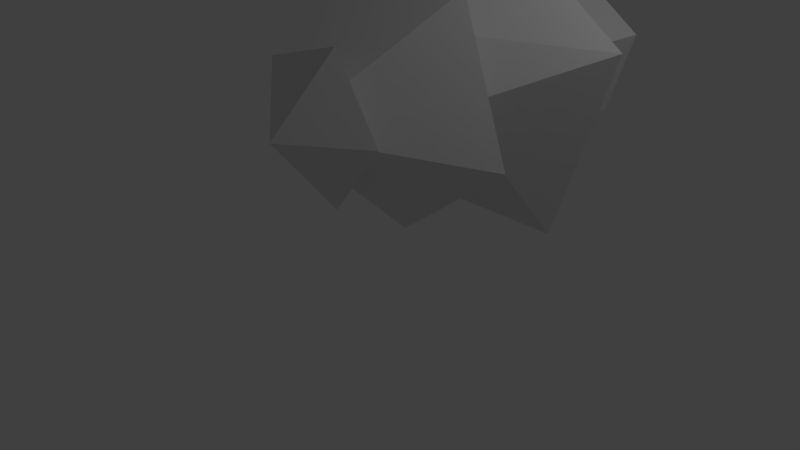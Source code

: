 # Source: tree.blend  (saved by Blender 2.72.0; exported with 4.5.12 LTS)
import bpy
from mathutils import Matrix  # noqa: F401  (used for matrix-valued properties, if any)

bpy.ops.wm.read_factory_settings(use_empty=True)
scene = bpy.context.scene
scene.name = 'Scene'

# ---- collections
col_collection_1 = bpy.data.collections.new('Collection 1'); scene.collection.children.link(col_collection_1)

# ---- world
world_world = bpy.data.worlds.new('World'); scene.world = world_world
world_world.color = (0.05088, 0.05088, 0.05088)
world_world.use_sun_shadow = False
world_world.sun_shadow_jitter_overblur = 0.0
world_world.cycles.sampling_method = 'MANUAL'
world_world.cycles.sample_map_resolution = 256

# ---- cameras
cam_camera = bpy.data.cameras.new('Camera')
cam_camera.clip_end = 100.0
cam_camera.lens = 35.0
cam_camera.sensor_width = 32.0
cam_camera.sensor_height = 18.0
cam_camera.ortho_scale = 7.314
cam_camera.dof.focus_distance = 0.0
cam_camera.dof.aperture_fstop = 128.0

# ---- lights
light_lamp = bpy.data.lights.new('Lamp', 'POINT')
light_lamp.transmission_factor = 0.0
light_lamp.cutoff_distance = 30.0
light_lamp.energy = 100.0
light_lamp.shadow_buffer_clip_start = 1.001
light_lamp.shadow_soft_size = 0.1
light_lamp.shadow_maximum_resolution = 0.006
light_lamp.use_absolute_resolution = True
light_lamp.cycles.use_multiple_importance_sampling = False

# ---- meshes
me_cylinder = bpy.data.meshes.new('Cylinder')
me_cylinder.from_pydata([(0.0, -2.84, -2.84), (-1.211e-08, -0.8397, -2.334), (0.9511, -2.84, -2.149), (0.4699, -0.8397, -1.993), (0.5878, -2.84, -1.031), (0.2904, -0.8397, -1.44), (-0.5878, -2.84, -1.031), (-0.2904, -0.8397, -1.44), (-0.9511, -2.84, -2.149), (-0.4699, -0.8397, -1.993), (-1.211e-08, -0.8397, -2.334), (0.4699, -0.8397, -1.993), (-0.2904, -0.8397, -1.44), (-0.4699, -0.8397, -1.993), (-1.211e-08, -0.8397, -2.334), (0.4699, -0.8397, -1.993), (0.2904, -0.8397, -1.44), (-0.2904, -0.8397, -1.44), (-0.4699, -0.8397, -1.993), (1.102e-07, -0.8393, -3.986), (2.041, -0.8393, -2.503), (1.261, -0.8393, -0.1044), (-1.261, -0.8393, -0.1044), (-2.041, -0.8393, -2.503), (0.1757, 0.4176, -2.665), (0.8384, 0.4176, -1.928), (0.3424, 0.4176, -1.07), (-0.6267, 0.4176, -1.276), (-0.7298, 0.4176, -2.262), (0.9367, 0.4176, -3.197), (1.58, 0.4176, -1.369), (0.0398, 0.4176, -0.1917), (-1.555, 0.4176, -1.293), (-1.001, 0.4176, -3.15), (0.2635, 1.634, -2.222), (0.4445, 1.634, -1.708), (0.0112, 1.634, -1.376), (-0.4376, 1.634, -1.686), (-0.2816, 1.634, -2.209), (0.336, 1.634, -2.734), (0.9542, 1.634, -1.797), (0.2537, 1.634, -0.9193), (-0.7974, 1.634, -1.314), (-0.7465, 1.634, -2.436), (0.0784, 2.322, -1.827)], [(11, 10), (10, 13), (10, 1), (7, 12), (17, 16), (14, 18), (11, 15)], [(0, 1, 3, 2), (2, 3, 5, 4), (4, 5, 7, 6), (8, 9, 1, 0), (6, 7, 9, 8), (0, 2, 4, 6, 8), (19, 23, 28, 24), (23, 22, 27, 28), (22, 21, 26, 27), (21, 20, 25, 26), (20, 19, 24, 25), (30, 31, 32, 33, 29), (40, 41, 42, 43, 39), (31, 36, 37, 32), (29, 34, 35, 30), (32, 37, 38, 33), (30, 35, 36, 31), (33, 38, 34, 29), (39, 43, 44), (43, 42, 44), (42, 41, 44), (41, 40, 44), (40, 39, 44), (20, 21, 22, 23, 19)])
_uv = me_cylinder.uv_layers.new(name='UVMap')
_uv.uv.foreach_set('vector', [0.2565, 0.5217, 0.2968, 0.5573, 0.2885, 0.57, 0.2397, 0.5474, 0.2397, 0.5474, 0.2885, 0.57, 0.2842, 0.5845, 0.231, 0.5767, 0.231, 0.5767, 0.2842, 0.5845, 0.2842, 0.5996, 0.231, 0.6074, 0.2397, 0.6367, 0.2885, 0.6141, 0.2968, 0.6268, 0.2565, 0.6624, 0.231, 0.6074, 0.2842, 0.5996, 0.2885, 0.6141, 0.2397, 0.6367, 0.1838, 0.592, 0.2018, 0.5673, 0.231, 0.5767, 0.231, 0.6074, 0.2018, 0.6168, 0.09681, 0.8947, 0.06129, 0.8897, 0.07737, 0.8692, 0.09146, 0.8692, 0.06129, 0.8897, 0.04556, 0.9219, 0.03103, 0.9003, 0.03538, 0.8869, 0.04556, 0.9219, 0.07136, 0.9469, 0.0463, 0.954, 0.0349, 0.9457, 0.07136, 0.9469, 0.103, 0.93, 0.1021, 0.9561, 0.09068, 0.9644, 0.103, 0.93, 0.09681, 0.8947, 0.1213, 0.9037, 0.1256, 0.9171, 0.1132, 0.9381, 0.07026, 0.9521, 0.04369, 0.9155, 0.07026, 0.8789, 0.1132, 0.8929, 0.1025, 0.9308, 0.07228, 0.9484, 0.04628, 0.9251, 0.06038, 0.8932, 0.0951, 0.8967, 0.07026, 0.9521, 0.03151, 0.9601, 0.02403, 0.9499, 0.04369, 0.9155, 0.1132, 0.8929, 0.1493, 0.9091, 0.1493, 0.9219, 0.1132, 0.9381, 0.04369, 0.9155, 0.02403, 0.8811, 0.03151, 0.8709, 0.07026, 0.8789, 0.1132, 0.9381, 0.109, 0.9775, 0.09686, 0.9814, 0.07026, 0.9521, 0.07026, 0.8789, 0.09686, 0.8496, 0.109, 0.8536, 0.1132, 0.8929, 0.0951, 0.8967, 0.06038, 0.8932, 0.08332, 0.8624, 0.06038, 0.8932, 0.04628, 0.9251, 0.02208, 0.8957, 0.04628, 0.9251, 0.07228, 0.9484, 0.03941, 0.9626, 0.07228, 0.9484, 0.1025, 0.9308, 0.1038, 0.9654, 0.1025, 0.9308, 0.0951, 0.8967, 0.1293, 0.9089, 0.103, 0.93, 0.07136, 0.9469, 0.04556, 0.9219, 0.06129, 0.8897, 0.09681, 0.8947])
me_cylinder.use_remesh_preserve_volume = False
me_cylinder.use_remesh_preserve_attributes = False
me_cylinder.use_mirror_vertex_groups = False
me_cylinder.update()

# ---- objects
ob_cylinder = bpy.data.objects.new('Cylinder', me_cylinder)
ob_lamp = bpy.data.objects.new('Lamp', light_lamp)
ob_camera = bpy.data.objects.new('Camera', cam_camera)

# ---- transforms, parenting, visibility, modifiers, constraints
ob_cylinder.location = (0.0, 0.7076, 4.281)
ob_cylinder.lineart.crease_threshold = 0.0
ob_lamp.location = (4.0, -0.2924, -1.719)
ob_lamp.rotation_euler = (0.6503, 3.197, 1.275)
ob_lamp.lock_rotations_4d = False
ob_lamp.empty_display_type = 'ARROWS'
ob_lamp.color = (0.0, 0.0, 0.0, 0.0)
ob_lamp.lineart.crease_threshold = 0.0
ob_camera.location = (7.0, 7.708, -0.7194)
ob_camera.rotation_euler = (1.109, 3.152, 2.327)
ob_camera.lock_rotations_4d = False
ob_camera.empty_display_type = 'ARROWS'
ob_camera.color = (0.0, 0.0, 0.0, 0.0)
ob_camera.display_type = 'WIRE'
ob_camera.lineart.crease_threshold = 0.0

# ---- collection membership
col_collection_1.objects.link(ob_cylinder)
col_collection_1.objects.link(ob_lamp)
col_collection_1.objects.link(ob_camera)

# ---- scene / render settings (as saved in the file)
scene.camera = ob_camera
scene.frame_start = 1; scene.frame_end = 250; scene.frame_set(1)
scene.render.engine = 'BLENDER_EEVEE_NEXT'
scene.render.resolution_percentage = 50
scene.render.dither_intensity = 0.0
scene.cycles.use_denoising = False
scene.cycles.samples = 10
scene.cycles.sampling_pattern = 'TABULATED_SOBOL'
scene.cycles.light_sampling_threshold = 0.0
scene.cycles.use_adaptive_sampling = False
scene.cycles.use_light_tree = False
scene.cycles.blur_glossy = 0.0
scene.cycles.pixel_filter_type = 'GAUSSIAN'
scene.cycles.sample_clamp_indirect = 0.0
scene.view_settings.view_transform = 'Standard'
bpy.context.view_layer.update()
